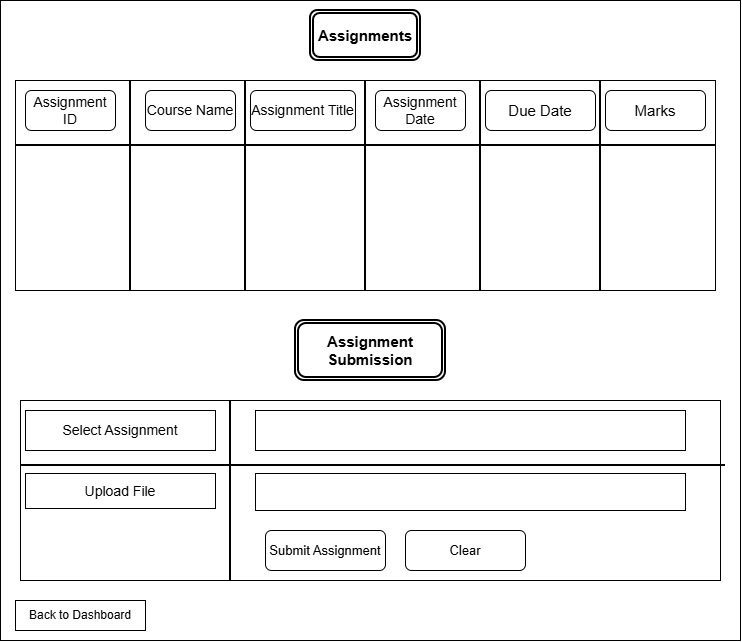

The diagram above was exported from draw.io. Its source (the exported page's mxGraphModel, read from the mxfile embedded in the PNG):
<mxGraphModel dx="1212" dy="661" grid="1" gridSize="10" guides="1" tooltips="1" connect="1" arrows="1" fold="1" page="1" pageScale="1" pageWidth="850" pageHeight="1100" math="0" shadow="0">
  <root>
    <mxCell id="0" />
    <mxCell id="1" parent="0" />
    <mxCell id="k8PgnuxjcVdjMwvaULM8-1" parent="1" style="rounded=0;whiteSpace=wrap;html=1;" value="" vertex="1">
      <mxGeometry height="640" width="740" x="65" y="60" as="geometry" />
    </mxCell>
    <mxCell id="k8PgnuxjcVdjMwvaULM8-5" parent="1" style="shape=ext;double=1;rounded=1;whiteSpace=wrap;html=1;strokeWidth=2;" value="&lt;b&gt;&lt;font style=&quot;font-size: 15px;&quot;&gt;Assignments&lt;/font&gt;&lt;/b&gt;" vertex="1">
      <mxGeometry height="50" width="110" x="375" y="70" as="geometry" />
    </mxCell>
    <mxCell id="k8PgnuxjcVdjMwvaULM8-6" parent="1" style="rounded=0;whiteSpace=wrap;html=1;" value="" vertex="1">
      <mxGeometry height="210" width="700" x="80" y="140" as="geometry" />
    </mxCell>
    <mxCell id="k8PgnuxjcVdjMwvaULM8-7" parent="1" style="line;strokeWidth=2;direction=south;html=1;" value="" vertex="1">
      <mxGeometry height="210" width="10" x="425" y="140" as="geometry" />
    </mxCell>
    <mxCell id="k8PgnuxjcVdjMwvaULM8-8" parent="1" style="line;strokeWidth=2;direction=south;html=1;" value="" vertex="1">
      <mxGeometry height="210" width="20" x="300" y="140" as="geometry" />
    </mxCell>
    <mxCell id="k8PgnuxjcVdjMwvaULM8-9" parent="1" style="line;strokeWidth=2;direction=south;html=1;" value="" vertex="1">
      <mxGeometry height="210" width="10" x="190" y="140" as="geometry" />
    </mxCell>
    <mxCell id="k8PgnuxjcVdjMwvaULM8-14" parent="1" style="line;strokeWidth=2;direction=south;html=1;" value="" vertex="1">
      <mxGeometry height="210" width="10" x="540" y="140" as="geometry" />
    </mxCell>
    <mxCell id="k8PgnuxjcVdjMwvaULM8-15" parent="1" style="line;strokeWidth=2;direction=south;html=1;" value="" vertex="1">
      <mxGeometry height="210" width="10" x="660" y="140" as="geometry" />
    </mxCell>
    <mxCell id="k8PgnuxjcVdjMwvaULM8-16" parent="1" style="rounded=1;whiteSpace=wrap;html=1;" value="&lt;font style=&quot;font-size: 14px;&quot;&gt;Assignment ID&lt;/font&gt;" vertex="1">
      <mxGeometry height="40" width="90" x="90" y="150" as="geometry" />
    </mxCell>
    <mxCell id="k8PgnuxjcVdjMwvaULM8-17" parent="1" style="rounded=1;whiteSpace=wrap;html=1;" value="&lt;font style=&quot;font-size: 14px;&quot;&gt;Course Name&lt;/font&gt;" vertex="1">
      <mxGeometry height="40" width="90" x="210" y="150" as="geometry" />
    </mxCell>
    <mxCell id="k8PgnuxjcVdjMwvaULM8-18" parent="1" style="rounded=1;whiteSpace=wrap;html=1;" value="&lt;font style=&quot;font-size: 14px;&quot;&gt;Assignment Title&lt;/font&gt;" vertex="1">
      <mxGeometry height="40" width="105" x="315" y="150" as="geometry" />
    </mxCell>
    <mxCell id="k8PgnuxjcVdjMwvaULM8-19" parent="1" style="rounded=1;whiteSpace=wrap;html=1;" value="&lt;font style=&quot;font-size: 14px;&quot;&gt;Assignment Date&lt;/font&gt;" vertex="1">
      <mxGeometry height="40" width="90" x="440" y="150" as="geometry" />
    </mxCell>
    <mxCell id="k8PgnuxjcVdjMwvaULM8-20" parent="1" style="rounded=1;whiteSpace=wrap;html=1;" value="&lt;font style=&quot;font-size: 15px;&quot;&gt;Due Date&lt;/font&gt;" vertex="1">
      <mxGeometry height="40" width="110" x="550" y="150" as="geometry" />
    </mxCell>
    <mxCell id="k8PgnuxjcVdjMwvaULM8-21" parent="1" style="rounded=1;whiteSpace=wrap;html=1;" value="&lt;font style=&quot;font-size: 15px;&quot;&gt;Marks&lt;/font&gt;" vertex="1">
      <mxGeometry height="40" width="100" x="670" y="150" as="geometry" />
    </mxCell>
    <mxCell id="k8PgnuxjcVdjMwvaULM8-22" parent="1" style="line;strokeWidth=2;html=1;" value="" vertex="1">
      <mxGeometry height="10" width="700" x="80" y="200" as="geometry" />
    </mxCell>
    <mxCell id="k8PgnuxjcVdjMwvaULM8-23" parent="1" style="shape=ext;double=1;rounded=1;whiteSpace=wrap;html=1;strokeWidth=2;" value="&lt;font style=&quot;font-size: 15px;&quot;&gt;&lt;b&gt;Assignment Submission&lt;/b&gt;&lt;/font&gt;" vertex="1">
      <mxGeometry height="60" width="150" x="360" y="380" as="geometry" />
    </mxCell>
    <mxCell id="k8PgnuxjcVdjMwvaULM8-25" parent="1" style="rounded=0;whiteSpace=wrap;html=1;" value="" vertex="1">
      <mxGeometry height="180" width="700" x="85" y="460" as="geometry" />
    </mxCell>
    <mxCell id="k8PgnuxjcVdjMwvaULM8-27" parent="1" style="rounded=0;whiteSpace=wrap;html=1;" value="&lt;font style=&quot;font-size: 14px;&quot;&gt;Upload File&lt;/font&gt;" vertex="1">
      <mxGeometry height="35" width="190" x="90" y="533" as="geometry" />
    </mxCell>
    <mxCell id="k8PgnuxjcVdjMwvaULM8-28" parent="1" style="line;strokeWidth=2;direction=south;html=1;" value="" vertex="1">
      <mxGeometry height="180" width="10" x="290" y="460" as="geometry" />
    </mxCell>
    <mxCell id="k8PgnuxjcVdjMwvaULM8-31" parent="1" style="rounded=0;whiteSpace=wrap;html=1;" value="&lt;font style=&quot;font-size: 14px;&quot;&gt;Select Assignment&lt;/font&gt;" vertex="1">
      <mxGeometry height="40" width="190" x="90" y="470" as="geometry" />
    </mxCell>
    <mxCell id="k8PgnuxjcVdjMwvaULM8-32" parent="1" style="rounded=0;whiteSpace=wrap;html=1;" value="" vertex="1">
      <mxGeometry height="40" width="430" x="320" y="470" as="geometry" />
    </mxCell>
    <mxCell id="k8PgnuxjcVdjMwvaULM8-33" parent="1" style="rounded=0;whiteSpace=wrap;html=1;" value="" vertex="1">
      <mxGeometry height="37" width="430" x="320" y="533" as="geometry" />
    </mxCell>
    <mxCell id="k8PgnuxjcVdjMwvaULM8-34" parent="1" style="line;strokeWidth=2;html=1;" value="" vertex="1">
      <mxGeometry height="10" width="705" x="85" y="520" as="geometry" />
    </mxCell>
    <mxCell id="k8PgnuxjcVdjMwvaULM8-35" parent="1" style="rounded=1;whiteSpace=wrap;html=1;" value="&lt;font style=&quot;font-size: 13px;&quot;&gt;Submit Assignment&lt;/font&gt;" vertex="1">
      <mxGeometry height="40" width="120" x="330" y="590" as="geometry" />
    </mxCell>
    <mxCell id="k8PgnuxjcVdjMwvaULM8-36" parent="1" style="rounded=1;whiteSpace=wrap;html=1;" value="&lt;font style=&quot;font-size: 13px;&quot;&gt;Clear&lt;/font&gt;" vertex="1">
      <mxGeometry height="40" width="120" x="470" y="590" as="geometry" />
    </mxCell>
    <mxCell id="k8PgnuxjcVdjMwvaULM8-37" parent="1" style="rounded=0;whiteSpace=wrap;html=1;" value="Back to Dashboard" vertex="1">
      <mxGeometry height="30" width="130" x="80" y="660" as="geometry" />
    </mxCell>
  </root>
</mxGraphModel>